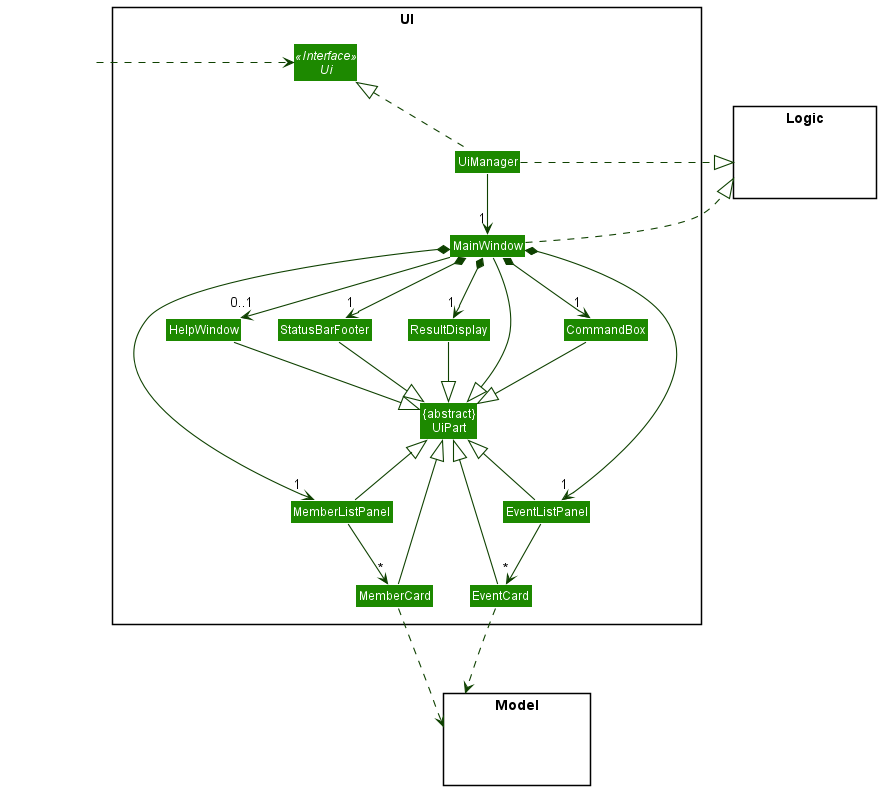

The diagram above was rendered by PlantUML. Its source (embedded in the PNG):
@startuml
!include style.puml
skinparam arrowThickness 1.1
skinparam arrowColor UI_COLOR_T4
skinparam classBackgroundColor UI_COLOR

package UI <<Rectangle>>{
Interface Ui <<Interface>>
Class "{abstract}\nUiPart" as UiPart
Class UiManager
Class MainWindow
Class HelpWindow
Class ResultDisplay
Class MemberListPanel
Class MemberCard
Class StatusBarFooter
Class CommandBox
Class EventListPanel
Class EventCard
}

package Model <<Rectangle>> {
Class HiddenModel #FFFFFF
}

package Logic <<Rectangle>> {
Class HiddenLogic #FFFFFF
}

Class HiddenOutside #FFFFFF
HiddenOutside .right..> Ui

UiManager .right.|> Logic
MainWindow .right.|> Logic
Logic -[hidden]down- UiManager

UiManager .up.|> Ui
UiManager -down-> "1" MainWindow
MainWindow -right-|> UiPart
MainWindow *-down-> "1" MemberListPanel
MainWindow *-down-> "1" EventListPanel
MainWindow *-right-> "1" StatusBarFooter
MainWindow *-right->  "1" CommandBox
MainWindow *-right-> "1" ResultDisplay
MainWindow --> "0..1" HelpWindow

StatusBarFooter -[hidden]left- HelpWindow
ResultDisplay -[hidden]left- StatusBarFooter
CommandBox -[hidden]left- ResultDisplay
EventListPanel -[hidden]left- MemberListPanel

ResultDisplay --|> UiPart
CommandBox --|> UiPart
StatusBarFooter --|> UiPart
HelpWindow --|> UiPart
MemberListPanel -up-|> UiPart
MemberCard -up-|> UiPart
EventListPanel -up-|> UiPart
EventCard -up-|> UiPart

MemberListPanel -down-> "*" MemberCard
EventListPanel -down-> "*" EventCard

EventCard -..> Model
MemberCard -..> Model
@enduml